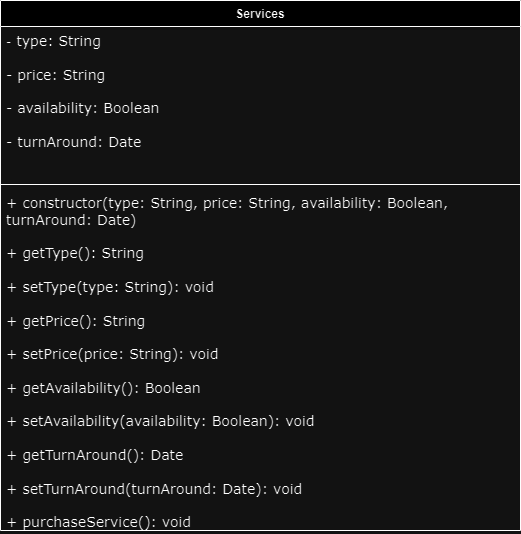

The diagram above was exported from draw.io. Its source (the exported page's mxGraphModel, read from the mxfile embedded in the PNG):
<mxGraphModel dx="1393" dy="758" grid="1" gridSize="10" guides="1" tooltips="1" connect="1" arrows="1" fold="1" page="1" pageScale="1" pageWidth="1100" pageHeight="1700" math="0" shadow="0">
  <root>
    <mxCell id="0" />
    <mxCell id="1" parent="0" />
    <mxCell id="NzK4VKsgQ5Zrx0Zv8N05-1" value="Services" style="swimlane;fontStyle=1;align=center;verticalAlign=top;childLayout=stackLayout;horizontal=1;startSize=26;horizontalStack=0;resizeParent=1;resizeParentMax=0;resizeLast=0;collapsible=1;marginBottom=0;whiteSpace=wrap;html=1;" vertex="1" parent="1">
      <mxGeometry x="470" y="350" width="520" height="530" as="geometry" />
    </mxCell>
    <mxCell id="NzK4VKsgQ5Zrx0Zv8N05-2" value="&lt;font face=&quot;Verdana&quot;&gt;-&lt;span style=&quot;font-size: 14px;&quot;&gt; type: String&lt;br&gt;&lt;br&gt;&lt;/span&gt;&lt;span style=&quot;border: 0px solid rgb(217, 217, 227); box-sizing: border-box; --tw-border-spacing-x: 0; --tw-border-spacing-y: 0; --tw-translate-x: 0; --tw-translate-y: 0; --tw-rotate: 0; --tw-skew-x: 0; --tw-skew-y: 0; --tw-scale-x: 1; --tw-scale-y: 1; --tw-pan-x: ; --tw-pan-y: ; --tw-pinch-zoom: ; --tw-scroll-snap-strictness: proximity; --tw-gradient-from-position: ; --tw-gradient-via-position: ; --tw-gradient-to-position: ; --tw-ordinal: ; --tw-slashed-zero: ; --tw-numeric-figure: ; --tw-numeric-spacing: ; --tw-numeric-fraction: ; --tw-ring-inset: ; --tw-ring-offset-width: 0px; --tw-ring-offset-color: #fff; --tw-ring-color: rgba(69,89,164,.5); --tw-ring-offset-shadow: 0 0 transparent; --tw-ring-shadow: 0 0 transparent; --tw-shadow: 0 0 transparent; --tw-shadow-colored: 0 0 transparent; --tw-blur: ; --tw-brightness: ; --tw-contrast: ; --tw-grayscale: ; --tw-hue-rotate: ; --tw-invert: ; --tw-saturate: ; --tw-sepia: ; --tw-drop-shadow: ; --tw-backdrop-blur: ; --tw-backdrop-brightness: ; --tw-backdrop-contrast: ; --tw-backdrop-grayscale: ; --tw-backdrop-hue-rotate: ; --tw-backdrop-invert: ; --tw-backdrop-opacity: ; --tw-backdrop-saturate: ; --tw-backdrop-sepia: ; font-size: 14px;&quot; class=&quot;hljs-bullet&quot;&gt;-&lt;/span&gt;&lt;span style=&quot;font-size: 14px;&quot;&gt; price: String&lt;br&gt;&lt;br&gt;&lt;/span&gt;&lt;span style=&quot;border: 0px solid rgb(217, 217, 227); box-sizing: border-box; --tw-border-spacing-x: 0; --tw-border-spacing-y: 0; --tw-translate-x: 0; --tw-translate-y: 0; --tw-rotate: 0; --tw-skew-x: 0; --tw-skew-y: 0; --tw-scale-x: 1; --tw-scale-y: 1; --tw-pan-x: ; --tw-pan-y: ; --tw-pinch-zoom: ; --tw-scroll-snap-strictness: proximity; --tw-gradient-from-position: ; --tw-gradient-via-position: ; --tw-gradient-to-position: ; --tw-ordinal: ; --tw-slashed-zero: ; --tw-numeric-figure: ; --tw-numeric-spacing: ; --tw-numeric-fraction: ; --tw-ring-inset: ; --tw-ring-offset-width: 0px; --tw-ring-offset-color: #fff; --tw-ring-color: rgba(69,89,164,.5); --tw-ring-offset-shadow: 0 0 transparent; --tw-ring-shadow: 0 0 transparent; --tw-shadow: 0 0 transparent; --tw-shadow-colored: 0 0 transparent; --tw-blur: ; --tw-brightness: ; --tw-contrast: ; --tw-grayscale: ; --tw-hue-rotate: ; --tw-invert: ; --tw-saturate: ; --tw-sepia: ; --tw-drop-shadow: ; --tw-backdrop-blur: ; --tw-backdrop-brightness: ; --tw-backdrop-contrast: ; --tw-backdrop-grayscale: ; --tw-backdrop-hue-rotate: ; --tw-backdrop-invert: ; --tw-backdrop-opacity: ; --tw-backdrop-saturate: ; --tw-backdrop-sepia: ; font-size: 14px;&quot; class=&quot;hljs-bullet&quot;&gt;-&lt;/span&gt;&lt;span style=&quot;font-size: 14px;&quot;&gt; availability: Boolean&lt;br&gt;&lt;br&gt;&lt;/span&gt;&lt;span style=&quot;border: 0px solid rgb(217, 217, 227); box-sizing: border-box; --tw-border-spacing-x: 0; --tw-border-spacing-y: 0; --tw-translate-x: 0; --tw-translate-y: 0; --tw-rotate: 0; --tw-skew-x: 0; --tw-skew-y: 0; --tw-scale-x: 1; --tw-scale-y: 1; --tw-pan-x: ; --tw-pan-y: ; --tw-pinch-zoom: ; --tw-scroll-snap-strictness: proximity; --tw-gradient-from-position: ; --tw-gradient-via-position: ; --tw-gradient-to-position: ; --tw-ordinal: ; --tw-slashed-zero: ; --tw-numeric-figure: ; --tw-numeric-spacing: ; --tw-numeric-fraction: ; --tw-ring-inset: ; --tw-ring-offset-width: 0px; --tw-ring-offset-color: #fff; --tw-ring-color: rgba(69,89,164,.5); --tw-ring-offset-shadow: 0 0 transparent; --tw-ring-shadow: 0 0 transparent; --tw-shadow: 0 0 transparent; --tw-shadow-colored: 0 0 transparent; --tw-blur: ; --tw-brightness: ; --tw-contrast: ; --tw-grayscale: ; --tw-hue-rotate: ; --tw-invert: ; --tw-saturate: ; --tw-sepia: ; --tw-drop-shadow: ; --tw-backdrop-blur: ; --tw-backdrop-brightness: ; --tw-backdrop-contrast: ; --tw-backdrop-grayscale: ; --tw-backdrop-hue-rotate: ; --tw-backdrop-invert: ; --tw-backdrop-opacity: ; --tw-backdrop-saturate: ; --tw-backdrop-sepia: ; font-size: 14px;&quot; class=&quot;hljs-section&quot;&gt;- turnAround: Date&lt;/span&gt;&lt;/font&gt;" style="text;strokeColor=none;fillColor=none;align=left;verticalAlign=top;spacingLeft=4;spacingRight=4;overflow=hidden;rotatable=0;points=[[0,0.5],[1,0.5]];portConstraint=eastwest;whiteSpace=wrap;html=1;" vertex="1" parent="NzK4VKsgQ5Zrx0Zv8N05-1">
      <mxGeometry y="26" width="520" height="154" as="geometry" />
    </mxCell>
    <mxCell id="NzK4VKsgQ5Zrx0Zv8N05-3" value="" style="line;strokeWidth=1;fillColor=none;align=left;verticalAlign=middle;spacingTop=-1;spacingLeft=3;spacingRight=3;rotatable=0;labelPosition=right;points=[];portConstraint=eastwest;strokeColor=inherit;" vertex="1" parent="NzK4VKsgQ5Zrx0Zv8N05-1">
      <mxGeometry y="180" width="520" height="8" as="geometry" />
    </mxCell>
    <mxCell id="NzK4VKsgQ5Zrx0Zv8N05-4" value="&lt;font style=&quot;font-size: 14px;&quot;&gt;&lt;font style=&quot;font-size: 14px;&quot; face=&quot;Verdana&quot;&gt;+ constructor(type: String, price: String, availability: Boolean, turnAround: Date)&lt;br&gt;&lt;br&gt;&lt;span style=&quot;border: 0px solid rgb(217, 217, 227); box-sizing: border-box; --tw-border-spacing-x: 0; --tw-border-spacing-y: 0; --tw-translate-x: 0; --tw-translate-y: 0; --tw-rotate: 0; --tw-skew-x: 0; --tw-skew-y: 0; --tw-scale-x: 1; --tw-scale-y: 1; --tw-pan-x: ; --tw-pan-y: ; --tw-pinch-zoom: ; --tw-scroll-snap-strictness: proximity; --tw-gradient-from-position: ; --tw-gradient-via-position: ; --tw-gradient-to-position: ; --tw-ordinal: ; --tw-slashed-zero: ; --tw-numeric-figure: ; --tw-numeric-spacing: ; --tw-numeric-fraction: ; --tw-ring-inset: ; --tw-ring-offset-width: 0px; --tw-ring-offset-color: #fff; --tw-ring-color: rgba(69,89,164,.5); --tw-ring-offset-shadow: 0 0 transparent; --tw-ring-shadow: 0 0 transparent; --tw-shadow: 0 0 transparent; --tw-shadow-colored: 0 0 transparent; --tw-blur: ; --tw-brightness: ; --tw-contrast: ; --tw-grayscale: ; --tw-hue-rotate: ; --tw-invert: ; --tw-saturate: ; --tw-sepia: ; --tw-drop-shadow: ; --tw-backdrop-blur: ; --tw-backdrop-brightness: ; --tw-backdrop-contrast: ; --tw-backdrop-grayscale: ; --tw-backdrop-hue-rotate: ; --tw-backdrop-invert: ; --tw-backdrop-opacity: ; --tw-backdrop-saturate: ; --tw-backdrop-sepia: ;&quot; class=&quot;hljs-bullet&quot;&gt;+&lt;/span&gt; getType(): String&lt;br&gt;&lt;br&gt;&lt;span style=&quot;border: 0px solid rgb(217, 217, 227); box-sizing: border-box; --tw-border-spacing-x: 0; --tw-border-spacing-y: 0; --tw-translate-x: 0; --tw-translate-y: 0; --tw-rotate: 0; --tw-skew-x: 0; --tw-skew-y: 0; --tw-scale-x: 1; --tw-scale-y: 1; --tw-pan-x: ; --tw-pan-y: ; --tw-pinch-zoom: ; --tw-scroll-snap-strictness: proximity; --tw-gradient-from-position: ; --tw-gradient-via-position: ; --tw-gradient-to-position: ; --tw-ordinal: ; --tw-slashed-zero: ; --tw-numeric-figure: ; --tw-numeric-spacing: ; --tw-numeric-fraction: ; --tw-ring-inset: ; --tw-ring-offset-width: 0px; --tw-ring-offset-color: #fff; --tw-ring-color: rgba(69,89,164,.5); --tw-ring-offset-shadow: 0 0 transparent; --tw-ring-shadow: 0 0 transparent; --tw-shadow: 0 0 transparent; --tw-shadow-colored: 0 0 transparent; --tw-blur: ; --tw-brightness: ; --tw-contrast: ; --tw-grayscale: ; --tw-hue-rotate: ; --tw-invert: ; --tw-saturate: ; --tw-sepia: ; --tw-drop-shadow: ; --tw-backdrop-blur: ; --tw-backdrop-brightness: ; --tw-backdrop-contrast: ; --tw-backdrop-grayscale: ; --tw-backdrop-hue-rotate: ; --tw-backdrop-invert: ; --tw-backdrop-opacity: ; --tw-backdrop-saturate: ; --tw-backdrop-sepia: ;&quot; class=&quot;hljs-bullet&quot;&gt;+&lt;/span&gt; setType(type: String): void&lt;br&gt;&lt;br&gt;&lt;span style=&quot;border: 0px solid rgb(217, 217, 227); box-sizing: border-box; --tw-border-spacing-x: 0; --tw-border-spacing-y: 0; --tw-translate-x: 0; --tw-translate-y: 0; --tw-rotate: 0; --tw-skew-x: 0; --tw-skew-y: 0; --tw-scale-x: 1; --tw-scale-y: 1; --tw-pan-x: ; --tw-pan-y: ; --tw-pinch-zoom: ; --tw-scroll-snap-strictness: proximity; --tw-gradient-from-position: ; --tw-gradient-via-position: ; --tw-gradient-to-position: ; --tw-ordinal: ; --tw-slashed-zero: ; --tw-numeric-figure: ; --tw-numeric-spacing: ; --tw-numeric-fraction: ; --tw-ring-inset: ; --tw-ring-offset-width: 0px; --tw-ring-offset-color: #fff; --tw-ring-color: rgba(69,89,164,.5); --tw-ring-offset-shadow: 0 0 transparent; --tw-ring-shadow: 0 0 transparent; --tw-shadow: 0 0 transparent; --tw-shadow-colored: 0 0 transparent; --tw-blur: ; --tw-brightness: ; --tw-contrast: ; --tw-grayscale: ; --tw-hue-rotate: ; --tw-invert: ; --tw-saturate: ; --tw-sepia: ; --tw-drop-shadow: ; --tw-backdrop-blur: ; --tw-backdrop-brightness: ; --tw-backdrop-contrast: ; --tw-backdrop-grayscale: ; --tw-backdrop-hue-rotate: ; --tw-backdrop-invert: ; --tw-backdrop-opacity: ; --tw-backdrop-saturate: ; --tw-backdrop-sepia: ;&quot; class=&quot;hljs-bullet&quot;&gt;+&lt;/span&gt; getPrice(): String&lt;br&gt;&lt;br&gt;&lt;span style=&quot;border: 0px solid rgb(217, 217, 227); box-sizing: border-box; --tw-border-spacing-x: 0; --tw-border-spacing-y: 0; --tw-translate-x: 0; --tw-translate-y: 0; --tw-rotate: 0; --tw-skew-x: 0; --tw-skew-y: 0; --tw-scale-x: 1; --tw-scale-y: 1; --tw-pan-x: ; --tw-pan-y: ; --tw-pinch-zoom: ; --tw-scroll-snap-strictness: proximity; --tw-gradient-from-position: ; --tw-gradient-via-position: ; --tw-gradient-to-position: ; --tw-ordinal: ; --tw-slashed-zero: ; --tw-numeric-figure: ; --tw-numeric-spacing: ; --tw-numeric-fraction: ; --tw-ring-inset: ; --tw-ring-offset-width: 0px; --tw-ring-offset-color: #fff; --tw-ring-color: rgba(69,89,164,.5); --tw-ring-offset-shadow: 0 0 transparent; --tw-ring-shadow: 0 0 transparent; --tw-shadow: 0 0 transparent; --tw-shadow-colored: 0 0 transparent; --tw-blur: ; --tw-brightness: ; --tw-contrast: ; --tw-grayscale: ; --tw-hue-rotate: ; --tw-invert: ; --tw-saturate: ; --tw-sepia: ; --tw-drop-shadow: ; --tw-backdrop-blur: ; --tw-backdrop-brightness: ; --tw-backdrop-contrast: ; --tw-backdrop-grayscale: ; --tw-backdrop-hue-rotate: ; --tw-backdrop-invert: ; --tw-backdrop-opacity: ; --tw-backdrop-saturate: ; --tw-backdrop-sepia: ;&quot; class=&quot;hljs-bullet&quot;&gt;+&lt;/span&gt; setPrice(price: String): void&lt;br&gt;&lt;br&gt;&lt;span style=&quot;border: 0px solid rgb(217, 217, 227); box-sizing: border-box; --tw-border-spacing-x: 0; --tw-border-spacing-y: 0; --tw-translate-x: 0; --tw-translate-y: 0; --tw-rotate: 0; --tw-skew-x: 0; --tw-skew-y: 0; --tw-scale-x: 1; --tw-scale-y: 1; --tw-pan-x: ; --tw-pan-y: ; --tw-pinch-zoom: ; --tw-scroll-snap-strictness: proximity; --tw-gradient-from-position: ; --tw-gradient-via-position: ; --tw-gradient-to-position: ; --tw-ordinal: ; --tw-slashed-zero: ; --tw-numeric-figure: ; --tw-numeric-spacing: ; --tw-numeric-fraction: ; --tw-ring-inset: ; --tw-ring-offset-width: 0px; --tw-ring-offset-color: #fff; --tw-ring-color: rgba(69,89,164,.5); --tw-ring-offset-shadow: 0 0 transparent; --tw-ring-shadow: 0 0 transparent; --tw-shadow: 0 0 transparent; --tw-shadow-colored: 0 0 transparent; --tw-blur: ; --tw-brightness: ; --tw-contrast: ; --tw-grayscale: ; --tw-hue-rotate: ; --tw-invert: ; --tw-saturate: ; --tw-sepia: ; --tw-drop-shadow: ; --tw-backdrop-blur: ; --tw-backdrop-brightness: ; --tw-backdrop-contrast: ; --tw-backdrop-grayscale: ; --tw-backdrop-hue-rotate: ; --tw-backdrop-invert: ; --tw-backdrop-opacity: ; --tw-backdrop-saturate: ; --tw-backdrop-sepia: ;&quot; class=&quot;hljs-bullet&quot;&gt;+&lt;/span&gt; getAvailability(): Boolean&lt;br&gt;&lt;br&gt;&lt;span style=&quot;border: 0px solid rgb(217, 217, 227); box-sizing: border-box; --tw-border-spacing-x: 0; --tw-border-spacing-y: 0; --tw-translate-x: 0; --tw-translate-y: 0; --tw-rotate: 0; --tw-skew-x: 0; --tw-skew-y: 0; --tw-scale-x: 1; --tw-scale-y: 1; --tw-pan-x: ; --tw-pan-y: ; --tw-pinch-zoom: ; --tw-scroll-snap-strictness: proximity; --tw-gradient-from-position: ; --tw-gradient-via-position: ; --tw-gradient-to-position: ; --tw-ordinal: ; --tw-slashed-zero: ; --tw-numeric-figure: ; --tw-numeric-spacing: ; --tw-numeric-fraction: ; --tw-ring-inset: ; --tw-ring-offset-width: 0px; --tw-ring-offset-color: #fff; --tw-ring-color: rgba(69,89,164,.5); --tw-ring-offset-shadow: 0 0 transparent; --tw-ring-shadow: 0 0 transparent; --tw-shadow: 0 0 transparent; --tw-shadow-colored: 0 0 transparent; --tw-blur: ; --tw-brightness: ; --tw-contrast: ; --tw-grayscale: ; --tw-hue-rotate: ; --tw-invert: ; --tw-saturate: ; --tw-sepia: ; --tw-drop-shadow: ; --tw-backdrop-blur: ; --tw-backdrop-brightness: ; --tw-backdrop-contrast: ; --tw-backdrop-grayscale: ; --tw-backdrop-hue-rotate: ; --tw-backdrop-invert: ; --tw-backdrop-opacity: ; --tw-backdrop-saturate: ; --tw-backdrop-sepia: ;&quot; class=&quot;hljs-bullet&quot;&gt;+&lt;/span&gt; setAvailability(availability: Boolean): void&lt;br&gt;&lt;br&gt;&lt;span style=&quot;border: 0px solid rgb(217, 217, 227); box-sizing: border-box; --tw-border-spacing-x: 0; --tw-border-spacing-y: 0; --tw-translate-x: 0; --tw-translate-y: 0; --tw-rotate: 0; --tw-skew-x: 0; --tw-skew-y: 0; --tw-scale-x: 1; --tw-scale-y: 1; --tw-pan-x: ; --tw-pan-y: ; --tw-pinch-zoom: ; --tw-scroll-snap-strictness: proximity; --tw-gradient-from-position: ; --tw-gradient-via-position: ; --tw-gradient-to-position: ; --tw-ordinal: ; --tw-slashed-zero: ; --tw-numeric-figure: ; --tw-numeric-spacing: ; --tw-numeric-fraction: ; --tw-ring-inset: ; --tw-ring-offset-width: 0px; --tw-ring-offset-color: #fff; --tw-ring-color: rgba(69,89,164,.5); --tw-ring-offset-shadow: 0 0 transparent; --tw-ring-shadow: 0 0 transparent; --tw-shadow: 0 0 transparent; --tw-shadow-colored: 0 0 transparent; --tw-blur: ; --tw-brightness: ; --tw-contrast: ; --tw-grayscale: ; --tw-hue-rotate: ; --tw-invert: ; --tw-saturate: ; --tw-sepia: ; --tw-drop-shadow: ; --tw-backdrop-blur: ; --tw-backdrop-brightness: ; --tw-backdrop-contrast: ; --tw-backdrop-grayscale: ; --tw-backdrop-hue-rotate: ; --tw-backdrop-invert: ; --tw-backdrop-opacity: ; --tw-backdrop-saturate: ; --tw-backdrop-sepia: ;&quot; class=&quot;hljs-bullet&quot;&gt;+&lt;/span&gt; getTurnAround(): Date&lt;br&gt;&lt;br&gt;&lt;span style=&quot;border: 0px solid rgb(217, 217, 227); box-sizing: border-box; --tw-border-spacing-x: 0; --tw-border-spacing-y: 0; --tw-translate-x: 0; --tw-translate-y: 0; --tw-rotate: 0; --tw-skew-x: 0; --tw-skew-y: 0; --tw-scale-x: 1; --tw-scale-y: 1; --tw-pan-x: ; --tw-pan-y: ; --tw-pinch-zoom: ; --tw-scroll-snap-strictness: proximity; --tw-gradient-from-position: ; --tw-gradient-via-position: ; --tw-gradient-to-position: ; --tw-ordinal: ; --tw-slashed-zero: ; --tw-numeric-figure: ; --tw-numeric-spacing: ; --tw-numeric-fraction: ; --tw-ring-inset: ; --tw-ring-offset-width: 0px; --tw-ring-offset-color: #fff; --tw-ring-color: rgba(69,89,164,.5); --tw-ring-offset-shadow: 0 0 transparent; --tw-ring-shadow: 0 0 transparent; --tw-shadow: 0 0 transparent; --tw-shadow-colored: 0 0 transparent; --tw-blur: ; --tw-brightness: ; --tw-contrast: ; --tw-grayscale: ; --tw-hue-rotate: ; --tw-invert: ; --tw-saturate: ; --tw-sepia: ; --tw-drop-shadow: ; --tw-backdrop-blur: ; --tw-backdrop-brightness: ; --tw-backdrop-contrast: ; --tw-backdrop-grayscale: ; --tw-backdrop-hue-rotate: ; --tw-backdrop-invert: ; --tw-backdrop-opacity: ; --tw-backdrop-saturate: ; --tw-backdrop-sepia: ;&quot; class=&quot;hljs-bullet&quot;&gt;+&lt;/span&gt; setTurnAround(turnAround: Date): void&lt;br&gt;&lt;br&gt;&lt;span style=&quot;border: 0px solid rgb(217, 217, 227); box-sizing: border-box; --tw-border-spacing-x: 0; --tw-border-spacing-y: 0; --tw-translate-x: 0; --tw-translate-y: 0; --tw-rotate: 0; --tw-skew-x: 0; --tw-skew-y: 0; --tw-scale-x: 1; --tw-scale-y: 1; --tw-pan-x: ; --tw-pan-y: ; --tw-pinch-zoom: ; --tw-scroll-snap-strictness: proximity; --tw-gradient-from-position: ; --tw-gradient-via-position: ; --tw-gradient-to-position: ; --tw-ordinal: ; --tw-slashed-zero: ; --tw-numeric-figure: ; --tw-numeric-spacing: ; --tw-numeric-fraction: ; --tw-ring-inset: ; --tw-ring-offset-width: 0px; --tw-ring-offset-color: #fff; --tw-ring-color: rgba(69,89,164,.5); --tw-ring-offset-shadow: 0 0 transparent; --tw-ring-shadow: 0 0 transparent; --tw-shadow: 0 0 transparent; --tw-shadow-colored: 0 0 transparent; --tw-blur: ; --tw-brightness: ; --tw-contrast: ; --tw-grayscale: ; --tw-hue-rotate: ; --tw-invert: ; --tw-saturate: ; --tw-sepia: ; --tw-drop-shadow: ; --tw-backdrop-blur: ; --tw-backdrop-brightness: ; --tw-backdrop-contrast: ; --tw-backdrop-grayscale: ; --tw-backdrop-hue-rotate: ; --tw-backdrop-invert: ; --tw-backdrop-opacity: ; --tw-backdrop-saturate: ; --tw-backdrop-sepia: ;&quot; class=&quot;hljs-bullet&quot;&gt;+&lt;/span&gt;&lt;/font&gt;&lt;font face=&quot;Verdana&quot; style=&quot;font-size: 14px;&quot;&gt; purchaseService(): void&lt;/font&gt;&lt;/font&gt;" style="text;strokeColor=none;fillColor=none;align=left;verticalAlign=top;spacingLeft=4;spacingRight=4;overflow=hidden;rotatable=0;points=[[0,0.5],[1,0.5]];portConstraint=eastwest;whiteSpace=wrap;html=1;" vertex="1" parent="NzK4VKsgQ5Zrx0Zv8N05-1">
      <mxGeometry y="188" width="520" height="342" as="geometry" />
    </mxCell>
  </root>
</mxGraphModel>